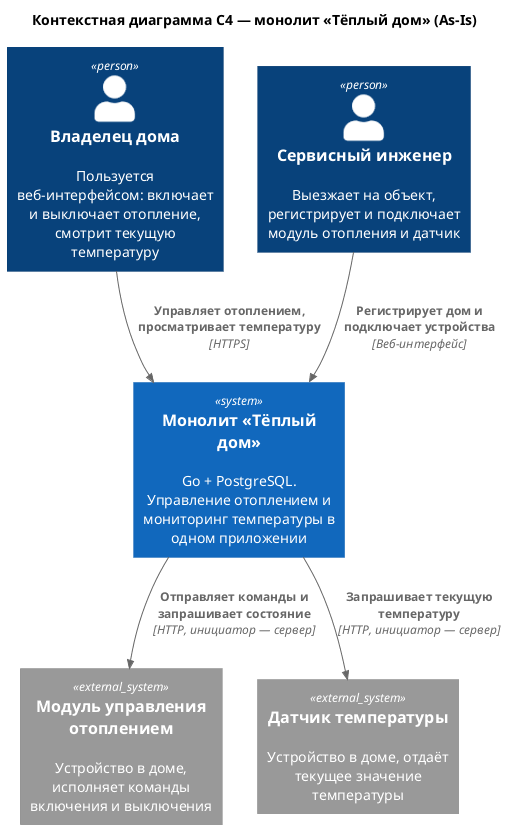

The diagram above was rendered by PlantUML. Its source (embedded in the PNG):
@startuml
!include <C4/C4_Context>

title Контекстная диаграмма C4 — монолит «Тёплый дом» (As-Is)

Person(owner, "Владелец дома", "Пользуется веб-интерфейсом: включает и выключает отопление, смотрит текущую температуру")
Person(engineer, "Сервисный инженер", "Выезжает на объект, регистрирует и подключает модуль отопления и датчик")

System(monolith, "Монолит «Тёплый дом»", "Go + PostgreSQL. Управление отоплением и мониторинг температуры в одном приложении")

System_Ext(heatingModule, "Модуль управления отоплением", "Устройство в доме, исполняет команды включения и выключения")
System_Ext(tempSensor, "Датчик температуры", "Устройство в доме, отдаёт текущее значение температуры")

Rel(owner, monolith, "Управляет отоплением, просматривает температуру", "HTTPS")
Rel(engineer, monolith, "Регистрирует дом и подключает устройства", "Веб-интерфейс")
Rel(monolith, heatingModule, "Отправляет команды и запрашивает состояние", "HTTP, инициатор — сервер")
Rel(monolith, tempSensor, "Запрашивает текущую температуру", "HTTP, инициатор — сервер")

@enduml